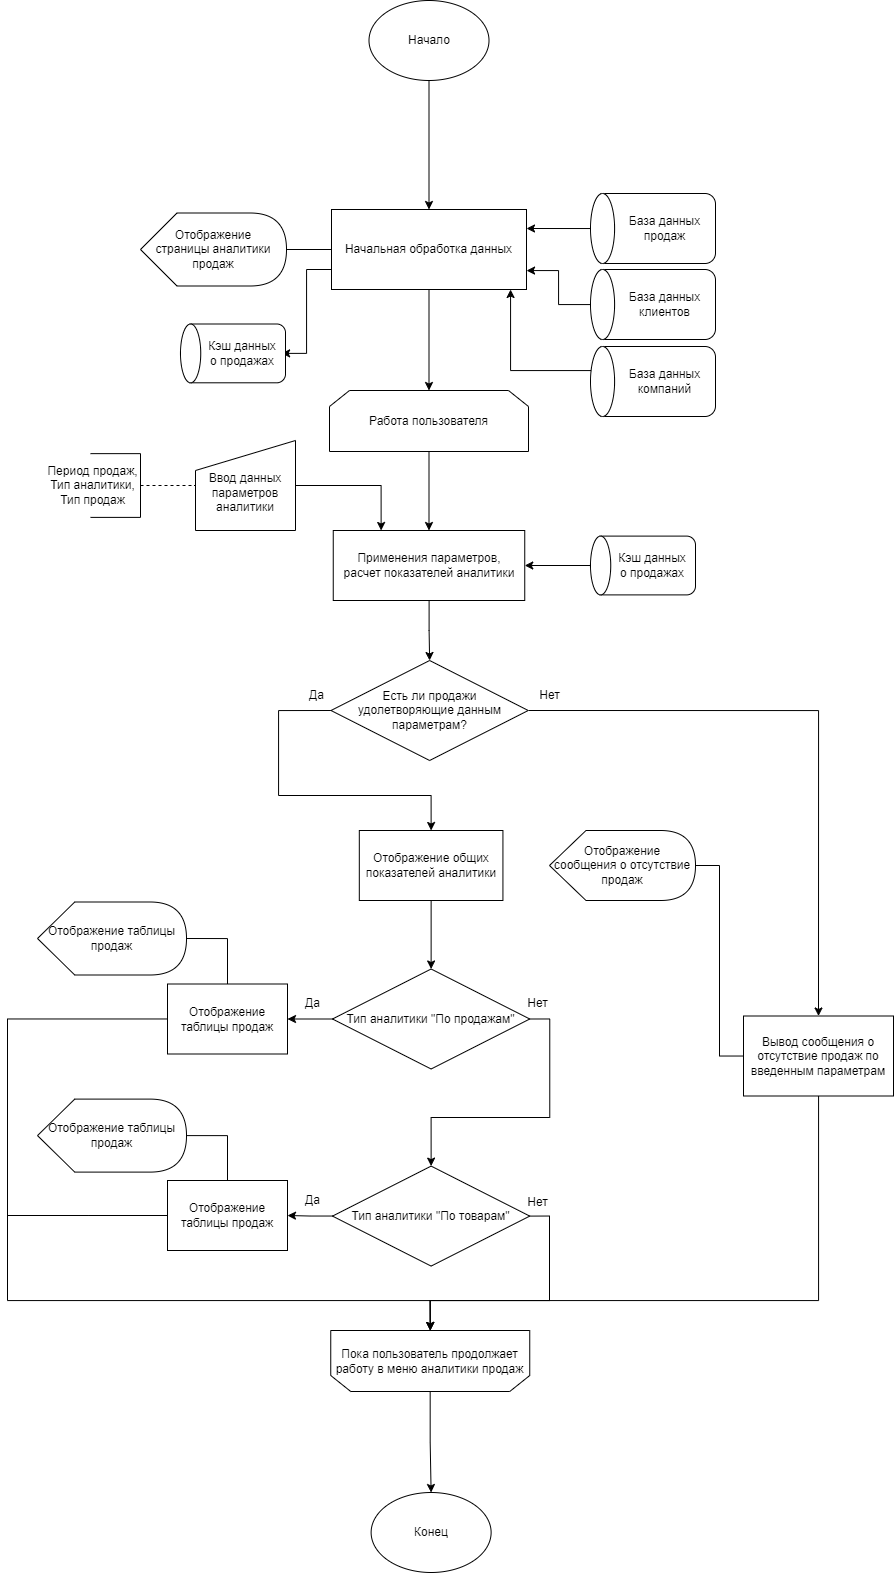

The diagram above was exported from draw.io. Its source (the exported page's mxGraphModel, read from the mxfile embedded in the PNG):
<mxGraphModel dx="899" dy="741" grid="1" gridSize="10" guides="1" tooltips="1" connect="1" arrows="1" fold="1" page="1" pageScale="1" pageWidth="1654" pageHeight="1169" math="0" shadow="0">
  <root>
    <mxCell id="0" />
    <mxCell id="1" parent="0" />
    <mxCell id="TI3ynBDGx0wDsInutYfE-86" style="edgeStyle=orthogonalEdgeStyle;rounded=0;orthogonalLoop=1;jettySize=auto;html=1;exitX=0;exitY=0.5;exitDx=0;exitDy=0;entryX=1;entryY=0.5;entryDx=0;entryDy=0;entryPerimeter=0;endArrow=none;endFill=0;" parent="1" source="TI3ynBDGx0wDsInutYfE-88" target="TI3ynBDGx0wDsInutYfE-110" edge="1">
      <mxGeometry relative="1" as="geometry" />
    </mxCell>
    <mxCell id="TI3ynBDGx0wDsInutYfE-87" style="edgeStyle=orthogonalEdgeStyle;rounded=0;orthogonalLoop=1;jettySize=auto;html=1;exitX=0;exitY=0.75;exitDx=0;exitDy=0;entryX=1;entryY=0.5;entryDx=0;entryDy=0;" parent="1" source="TI3ynBDGx0wDsInutYfE-88" target="TI3ynBDGx0wDsInutYfE-106" edge="1">
      <mxGeometry relative="1" as="geometry" />
    </mxCell>
    <mxCell id="TI3ynBDGx0wDsInutYfE-115" style="edgeStyle=orthogonalEdgeStyle;rounded=0;orthogonalLoop=1;jettySize=auto;html=1;entryX=0.5;entryY=0;entryDx=0;entryDy=0;" parent="1" source="TI3ynBDGx0wDsInutYfE-88" target="TI3ynBDGx0wDsInutYfE-114" edge="1">
      <mxGeometry relative="1" as="geometry" />
    </mxCell>
    <mxCell id="TI3ynBDGx0wDsInutYfE-88" value="Начальная обработка данных" style="rounded=0;whiteSpace=wrap;html=1;" parent="1" vertex="1">
      <mxGeometry x="503" y="259" width="195" height="80" as="geometry" />
    </mxCell>
    <mxCell id="TI3ynBDGx0wDsInutYfE-89" style="edgeStyle=orthogonalEdgeStyle;rounded=0;orthogonalLoop=1;jettySize=auto;html=1;entryX=1;entryY=0.5;entryDx=0;entryDy=0;exitX=0;exitY=0.5;exitDx=0;exitDy=0;" parent="1" source="TI3ynBDGx0wDsInutYfE-92" edge="1">
      <mxGeometry relative="1" as="geometry">
        <mxPoint x="808" y="278" as="sourcePoint" />
        <mxPoint x="698" y="278" as="targetPoint" />
        <Array as="points">
          <mxPoint x="818" y="278" />
        </Array>
      </mxGeometry>
    </mxCell>
    <mxCell id="TI3ynBDGx0wDsInutYfE-90" value="" style="group" parent="1" vertex="1" connectable="0">
      <mxGeometry x="762" y="243" width="125" height="70" as="geometry" />
    </mxCell>
    <mxCell id="TI3ynBDGx0wDsInutYfE-91" value="" style="rounded=1;whiteSpace=wrap;html=1;" parent="TI3ynBDGx0wDsInutYfE-90" vertex="1">
      <mxGeometry x="4.62962962962963" width="120.37037037037037" height="70" as="geometry" />
    </mxCell>
    <mxCell id="TI3ynBDGx0wDsInutYfE-92" value="" style="ellipse;whiteSpace=wrap;html=1;" parent="TI3ynBDGx0wDsInutYfE-90" vertex="1">
      <mxGeometry width="24.074074074074073" height="70" as="geometry" />
    </mxCell>
    <mxCell id="TI3ynBDGx0wDsInutYfE-93" value="База данных продаж" style="text;html=1;strokeColor=none;fillColor=none;align=center;verticalAlign=middle;whiteSpace=wrap;rounded=0;" parent="TI3ynBDGx0wDsInutYfE-90" vertex="1">
      <mxGeometry x="27.77777777777778" width="92.5925925925926" height="70" as="geometry" />
    </mxCell>
    <mxCell id="TI3ynBDGx0wDsInutYfE-94" value="" style="group" parent="1" vertex="1" connectable="0">
      <mxGeometry x="762" y="319" width="125" height="70" as="geometry" />
    </mxCell>
    <mxCell id="TI3ynBDGx0wDsInutYfE-95" value="" style="rounded=1;whiteSpace=wrap;html=1;" parent="TI3ynBDGx0wDsInutYfE-94" vertex="1">
      <mxGeometry x="4.62962962962963" width="120.37037037037037" height="70" as="geometry" />
    </mxCell>
    <mxCell id="TI3ynBDGx0wDsInutYfE-96" value="" style="ellipse;whiteSpace=wrap;html=1;" parent="TI3ynBDGx0wDsInutYfE-94" vertex="1">
      <mxGeometry width="24.074074074074073" height="70" as="geometry" />
    </mxCell>
    <mxCell id="TI3ynBDGx0wDsInutYfE-97" value="База данных клиентов" style="text;html=1;strokeColor=none;fillColor=none;align=center;verticalAlign=middle;whiteSpace=wrap;rounded=0;" parent="TI3ynBDGx0wDsInutYfE-94" vertex="1">
      <mxGeometry x="27.77777777777778" width="92.5925925925926" height="70" as="geometry" />
    </mxCell>
    <mxCell id="TI3ynBDGx0wDsInutYfE-98" value="" style="group" parent="1" vertex="1" connectable="0">
      <mxGeometry x="762" y="396" width="125" height="70" as="geometry" />
    </mxCell>
    <mxCell id="TI3ynBDGx0wDsInutYfE-99" value="" style="rounded=1;whiteSpace=wrap;html=1;" parent="TI3ynBDGx0wDsInutYfE-98" vertex="1">
      <mxGeometry x="4.62962962962963" width="120.37037037037037" height="70" as="geometry" />
    </mxCell>
    <mxCell id="TI3ynBDGx0wDsInutYfE-100" value="" style="ellipse;whiteSpace=wrap;html=1;" parent="TI3ynBDGx0wDsInutYfE-98" vertex="1">
      <mxGeometry width="24.074074074074073" height="70" as="geometry" />
    </mxCell>
    <mxCell id="TI3ynBDGx0wDsInutYfE-101" value="База данных компаний" style="text;html=1;strokeColor=none;fillColor=none;align=center;verticalAlign=middle;whiteSpace=wrap;rounded=0;" parent="TI3ynBDGx0wDsInutYfE-98" vertex="1">
      <mxGeometry x="27.77777777777778" width="92.5925925925926" height="70" as="geometry" />
    </mxCell>
    <mxCell id="TI3ynBDGx0wDsInutYfE-102" style="edgeStyle=orthogonalEdgeStyle;rounded=0;orthogonalLoop=1;jettySize=auto;html=1;" parent="1" source="TI3ynBDGx0wDsInutYfE-96" edge="1">
      <mxGeometry relative="1" as="geometry">
        <mxPoint x="698" y="320" as="targetPoint" />
        <Array as="points">
          <mxPoint x="730" y="354" />
          <mxPoint x="730" y="320" />
          <mxPoint x="698" y="320" />
        </Array>
      </mxGeometry>
    </mxCell>
    <mxCell id="TI3ynBDGx0wDsInutYfE-103" value="" style="group" parent="1" vertex="1" connectable="0">
      <mxGeometry x="352" y="373.5" width="105" height="58.8" as="geometry" />
    </mxCell>
    <mxCell id="TI3ynBDGx0wDsInutYfE-104" value="" style="rounded=1;whiteSpace=wrap;html=1;" parent="TI3ynBDGx0wDsInutYfE-103" vertex="1">
      <mxGeometry x="3.888888888888889" width="101.1111111111111" height="58.8" as="geometry" />
    </mxCell>
    <mxCell id="TI3ynBDGx0wDsInutYfE-105" value="" style="ellipse;whiteSpace=wrap;html=1;" parent="TI3ynBDGx0wDsInutYfE-103" vertex="1">
      <mxGeometry width="20.22222222222222" height="58.8" as="geometry" />
    </mxCell>
    <mxCell id="TI3ynBDGx0wDsInutYfE-106" value="Кэш данных о продажах" style="text;html=1;strokeColor=none;fillColor=none;align=center;verticalAlign=middle;whiteSpace=wrap;rounded=0;" parent="TI3ynBDGx0wDsInutYfE-103" vertex="1">
      <mxGeometry x="23.333333333333332" width="77.77777777777777" height="58.8" as="geometry" />
    </mxCell>
    <mxCell id="TI3ynBDGx0wDsInutYfE-107" style="edgeStyle=orthogonalEdgeStyle;rounded=0;orthogonalLoop=1;jettySize=auto;html=1;" parent="1" source="TI3ynBDGx0wDsInutYfE-100" target="TI3ynBDGx0wDsInutYfE-88" edge="1">
      <mxGeometry relative="1" as="geometry">
        <Array as="points">
          <mxPoint x="682" y="420" />
        </Array>
        <mxPoint x="712" y="390" as="targetPoint" />
      </mxGeometry>
    </mxCell>
    <mxCell id="TI3ynBDGx0wDsInutYfE-110" value="Отображение &lt;br&gt;страницы аналитики продаж" style="shape=display;whiteSpace=wrap;html=1;" parent="1" vertex="1">
      <mxGeometry x="312" y="262.5" width="146" height="73" as="geometry" />
    </mxCell>
    <mxCell id="TI3ynBDGx0wDsInutYfE-117" style="edgeStyle=orthogonalEdgeStyle;rounded=0;orthogonalLoop=1;jettySize=auto;html=1;exitX=0.5;exitY=1;exitDx=0;exitDy=0;entryX=0.5;entryY=0;entryDx=0;entryDy=0;" parent="1" source="TI3ynBDGx0wDsInutYfE-114" target="TI3ynBDGx0wDsInutYfE-116" edge="1">
      <mxGeometry relative="1" as="geometry" />
    </mxCell>
    <mxCell id="TI3ynBDGx0wDsInutYfE-114" value="Работа пользователя" style="shape=loopLimit;whiteSpace=wrap;html=1;" parent="1" vertex="1">
      <mxGeometry x="501" y="440" width="199" height="61" as="geometry" />
    </mxCell>
    <mxCell id="TI3ynBDGx0wDsInutYfE-157" style="edgeStyle=orthogonalEdgeStyle;rounded=0;orthogonalLoop=1;jettySize=auto;html=1;entryX=0.5;entryY=0;entryDx=0;entryDy=0;" parent="1" source="TI3ynBDGx0wDsInutYfE-116" target="TI3ynBDGx0wDsInutYfE-129" edge="1">
      <mxGeometry relative="1" as="geometry">
        <mxPoint x="837.5" y="679.9999999999998" as="targetPoint" />
      </mxGeometry>
    </mxCell>
    <mxCell id="TI3ynBDGx0wDsInutYfE-116" value="Применения параметров, &lt;br&gt;расчет показателей аналитики" style="rounded=0;whiteSpace=wrap;html=1;" parent="1" vertex="1">
      <mxGeometry x="504.75" y="580" width="191.5" height="70" as="geometry" />
    </mxCell>
    <mxCell id="TI3ynBDGx0wDsInutYfE-119" style="edgeStyle=orthogonalEdgeStyle;rounded=0;orthogonalLoop=1;jettySize=auto;html=1;entryX=0.25;entryY=0;entryDx=0;entryDy=0;" parent="1" source="TI3ynBDGx0wDsInutYfE-118" target="TI3ynBDGx0wDsInutYfE-116" edge="1">
      <mxGeometry relative="1" as="geometry" />
    </mxCell>
    <mxCell id="TI3ynBDGx0wDsInutYfE-118" value="&lt;br&gt;Ввод данных параметров аналитики" style="shape=manualInput;whiteSpace=wrap;html=1;" parent="1" vertex="1">
      <mxGeometry x="367" y="490" width="100" height="90" as="geometry" />
    </mxCell>
    <mxCell id="TI3ynBDGx0wDsInutYfE-127" style="edgeStyle=orthogonalEdgeStyle;rounded=0;orthogonalLoop=1;jettySize=auto;html=1;entryX=0;entryY=0.5;entryDx=0;entryDy=0;endArrow=none;endFill=0;dashed=1;" parent="1" source="TI3ynBDGx0wDsInutYfE-126" target="TI3ynBDGx0wDsInutYfE-118" edge="1">
      <mxGeometry relative="1" as="geometry" />
    </mxCell>
    <mxCell id="TI3ynBDGx0wDsInutYfE-126" value="" style="strokeWidth=1;html=1;shape=mxgraph.flowchart.annotation_1;align=left;pointerEvents=1;direction=west;" parent="1" vertex="1">
      <mxGeometry x="262" y="503.13" width="50" height="63.75" as="geometry" />
    </mxCell>
    <mxCell id="TI3ynBDGx0wDsInutYfE-128" value="Период продаж,&lt;br&gt;Тип аналитики,&lt;br&gt;Тип продаж" style="text;html=1;align=center;verticalAlign=middle;resizable=0;points=[];autosize=1;strokeColor=none;fillColor=none;" parent="1" vertex="1">
      <mxGeometry x="209" y="505" width="110" height="60" as="geometry" />
    </mxCell>
    <mxCell id="TI3ynBDGx0wDsInutYfE-191" style="edgeStyle=orthogonalEdgeStyle;rounded=0;orthogonalLoop=1;jettySize=auto;html=1;entryX=0.5;entryY=0;entryDx=0;entryDy=0;exitX=1;exitY=0.5;exitDx=0;exitDy=0;" parent="1" source="TI3ynBDGx0wDsInutYfE-129" target="TI3ynBDGx0wDsInutYfE-176" edge="1">
      <mxGeometry relative="1" as="geometry">
        <Array as="points">
          <mxPoint x="990" y="760" />
        </Array>
        <mxPoint x="958.25" y="842" as="targetPoint" />
      </mxGeometry>
    </mxCell>
    <mxCell id="dJsm-ZmQnRCkFto4R5Wr-1" style="edgeStyle=orthogonalEdgeStyle;rounded=0;orthogonalLoop=1;jettySize=auto;html=1;exitX=0;exitY=0.5;exitDx=0;exitDy=0;entryX=0.5;entryY=0;entryDx=0;entryDy=0;" parent="1" source="TI3ynBDGx0wDsInutYfE-129" target="TI3ynBDGx0wDsInutYfE-200" edge="1">
      <mxGeometry relative="1" as="geometry">
        <Array as="points">
          <mxPoint x="450" y="760" />
          <mxPoint x="450" y="845" />
          <mxPoint x="603" y="845" />
        </Array>
      </mxGeometry>
    </mxCell>
    <mxCell id="TI3ynBDGx0wDsInutYfE-129" value="Есть ли продажи &lt;br&gt;удолетворяющие данным параметрам?" style="rhombus;whiteSpace=wrap;html=1;" parent="1" vertex="1">
      <mxGeometry x="502.5" y="710" width="197.25" height="100" as="geometry" />
    </mxCell>
    <mxCell id="TI3ynBDGx0wDsInutYfE-133" value="" style="group" parent="1" vertex="1" connectable="0">
      <mxGeometry x="762" y="585.6" width="105" height="58.8" as="geometry" />
    </mxCell>
    <mxCell id="TI3ynBDGx0wDsInutYfE-134" value="" style="rounded=1;whiteSpace=wrap;html=1;" parent="TI3ynBDGx0wDsInutYfE-133" vertex="1">
      <mxGeometry x="3.888888888888889" width="101.1111111111111" height="58.8" as="geometry" />
    </mxCell>
    <mxCell id="TI3ynBDGx0wDsInutYfE-135" value="" style="ellipse;whiteSpace=wrap;html=1;" parent="TI3ynBDGx0wDsInutYfE-133" vertex="1">
      <mxGeometry width="20.22222222222222" height="58.8" as="geometry" />
    </mxCell>
    <mxCell id="TI3ynBDGx0wDsInutYfE-136" value="Кэш данных о продажах" style="text;html=1;strokeColor=none;fillColor=none;align=center;verticalAlign=middle;whiteSpace=wrap;rounded=0;" parent="TI3ynBDGx0wDsInutYfE-133" vertex="1">
      <mxGeometry x="23.333333333333332" width="77.77777777777777" height="58.8" as="geometry" />
    </mxCell>
    <mxCell id="TI3ynBDGx0wDsInutYfE-140" value="Нет" style="text;html=1;align=center;verticalAlign=middle;resizable=0;points=[];autosize=1;strokeColor=none;fillColor=none;" parent="1" vertex="1">
      <mxGeometry x="701.25" y="730" width="40" height="30" as="geometry" />
    </mxCell>
    <mxCell id="TI3ynBDGx0wDsInutYfE-143" value="Да" style="text;html=1;align=center;verticalAlign=middle;resizable=0;points=[];autosize=1;strokeColor=none;fillColor=none;" parent="1" vertex="1">
      <mxGeometry x="467.62" y="730" width="40" height="30" as="geometry" />
    </mxCell>
    <mxCell id="TI3ynBDGx0wDsInutYfE-159" style="edgeStyle=orthogonalEdgeStyle;rounded=0;orthogonalLoop=1;jettySize=auto;html=1;entryX=1;entryY=0.5;entryDx=0;entryDy=0;" parent="1" source="TI3ynBDGx0wDsInutYfE-135" target="TI3ynBDGx0wDsInutYfE-116" edge="1">
      <mxGeometry relative="1" as="geometry" />
    </mxCell>
    <mxCell id="TI3ynBDGx0wDsInutYfE-174" style="edgeStyle=orthogonalEdgeStyle;rounded=0;orthogonalLoop=1;jettySize=auto;html=1;entryX=1;entryY=0.5;entryDx=0;entryDy=0;entryPerimeter=0;endArrow=none;endFill=0;" parent="1" source="TI3ynBDGx0wDsInutYfE-176" target="TI3ynBDGx0wDsInutYfE-177" edge="1">
      <mxGeometry relative="1" as="geometry" />
    </mxCell>
    <mxCell id="TI3ynBDGx0wDsInutYfE-231" style="edgeStyle=orthogonalEdgeStyle;rounded=0;orthogonalLoop=1;jettySize=auto;html=1;entryX=0.5;entryY=1;entryDx=0;entryDy=0;" parent="1" source="TI3ynBDGx0wDsInutYfE-176" target="TI3ynBDGx0wDsInutYfE-223" edge="1">
      <mxGeometry relative="1" as="geometry">
        <Array as="points">
          <mxPoint x="990" y="1350" />
          <mxPoint x="602" y="1350" />
        </Array>
      </mxGeometry>
    </mxCell>
    <mxCell id="TI3ynBDGx0wDsInutYfE-176" value="Вывод сообщения о отсутствие продаж по введенным параметрам" style="rounded=0;whiteSpace=wrap;html=1;" parent="1" vertex="1">
      <mxGeometry x="915" y="1065.5" width="150" height="80" as="geometry" />
    </mxCell>
    <mxCell id="TI3ynBDGx0wDsInutYfE-177" value="Отображение &lt;br&gt;сообщения о отсутствие продаж" style="shape=display;whiteSpace=wrap;html=1;" parent="1" vertex="1">
      <mxGeometry x="721" y="880" width="146" height="70" as="geometry" />
    </mxCell>
    <mxCell id="TI3ynBDGx0wDsInutYfE-179" value="Отображение таблицы продаж" style="shape=display;whiteSpace=wrap;html=1;" parent="1" vertex="1">
      <mxGeometry x="209" y="951.5" width="149" height="73" as="geometry" />
    </mxCell>
    <mxCell id="TI3ynBDGx0wDsInutYfE-212" style="edgeStyle=orthogonalEdgeStyle;rounded=0;orthogonalLoop=1;jettySize=auto;html=1;entryX=1;entryY=0.5;entryDx=0;entryDy=0;" parent="1" source="TI3ynBDGx0wDsInutYfE-181" target="TI3ynBDGx0wDsInutYfE-183" edge="1">
      <mxGeometry relative="1" as="geometry" />
    </mxCell>
    <mxCell id="TI3ynBDGx0wDsInutYfE-219" style="edgeStyle=orthogonalEdgeStyle;rounded=0;orthogonalLoop=1;jettySize=auto;html=1;exitX=1;exitY=0.5;exitDx=0;exitDy=0;entryX=0.5;entryY=0;entryDx=0;entryDy=0;" parent="1" source="TI3ynBDGx0wDsInutYfE-181" target="TI3ynBDGx0wDsInutYfE-215" edge="1">
      <mxGeometry relative="1" as="geometry" />
    </mxCell>
    <mxCell id="TI3ynBDGx0wDsInutYfE-181" value="Тип аналитики &quot;По продажам&quot;" style="rhombus;whiteSpace=wrap;html=1;" parent="1" vertex="1">
      <mxGeometry x="504" y="1018.5" width="197.25" height="100" as="geometry" />
    </mxCell>
    <mxCell id="TI3ynBDGx0wDsInutYfE-182" style="edgeStyle=orthogonalEdgeStyle;rounded=0;orthogonalLoop=1;jettySize=auto;html=1;entryX=1;entryY=0.5;entryDx=0;entryDy=0;entryPerimeter=0;endArrow=none;endFill=0;" parent="1" source="TI3ynBDGx0wDsInutYfE-183" target="TI3ynBDGx0wDsInutYfE-179" edge="1">
      <mxGeometry relative="1" as="geometry" />
    </mxCell>
    <mxCell id="TI3ynBDGx0wDsInutYfE-234" style="edgeStyle=orthogonalEdgeStyle;rounded=0;orthogonalLoop=1;jettySize=auto;html=1;entryX=0.5;entryY=1;entryDx=0;entryDy=0;" parent="1" source="TI3ynBDGx0wDsInutYfE-183" target="TI3ynBDGx0wDsInutYfE-223" edge="1">
      <mxGeometry relative="1" as="geometry">
        <Array as="points">
          <mxPoint x="179" y="1068" />
          <mxPoint x="179" y="1350" />
          <mxPoint x="602" y="1350" />
        </Array>
      </mxGeometry>
    </mxCell>
    <mxCell id="TI3ynBDGx0wDsInutYfE-183" value="Отображение таблицы продаж" style="rounded=0;whiteSpace=wrap;html=1;" parent="1" vertex="1">
      <mxGeometry x="339" y="1033.5" width="120" height="70" as="geometry" />
    </mxCell>
    <mxCell id="TI3ynBDGx0wDsInutYfE-188" value="Да" style="text;html=1;align=center;verticalAlign=middle;resizable=0;points=[];autosize=1;strokeColor=none;fillColor=none;" parent="1" vertex="1">
      <mxGeometry x="464" y="1037.5" width="40" height="30" as="geometry" />
    </mxCell>
    <mxCell id="TI3ynBDGx0wDsInutYfE-202" style="edgeStyle=orthogonalEdgeStyle;rounded=0;orthogonalLoop=1;jettySize=auto;html=1;entryX=0.5;entryY=0;entryDx=0;entryDy=0;" parent="1" source="TI3ynBDGx0wDsInutYfE-200" target="TI3ynBDGx0wDsInutYfE-181" edge="1">
      <mxGeometry relative="1" as="geometry" />
    </mxCell>
    <mxCell id="TI3ynBDGx0wDsInutYfE-200" value="Отображение общих показателей аналитики" style="rounded=0;whiteSpace=wrap;html=1;" parent="1" vertex="1">
      <mxGeometry x="530.81" y="880" width="143.62" height="70" as="geometry" />
    </mxCell>
    <mxCell id="TI3ynBDGx0wDsInutYfE-213" value="Отображение таблицы продаж" style="shape=display;whiteSpace=wrap;html=1;" parent="1" vertex="1">
      <mxGeometry x="209" y="1148.6" width="149" height="73" as="geometry" />
    </mxCell>
    <mxCell id="TI3ynBDGx0wDsInutYfE-214" style="edgeStyle=orthogonalEdgeStyle;rounded=0;orthogonalLoop=1;jettySize=auto;html=1;entryX=1;entryY=0.5;entryDx=0;entryDy=0;" parent="1" source="TI3ynBDGx0wDsInutYfE-215" target="TI3ynBDGx0wDsInutYfE-217" edge="1">
      <mxGeometry relative="1" as="geometry" />
    </mxCell>
    <mxCell id="TI3ynBDGx0wDsInutYfE-233" style="edgeStyle=orthogonalEdgeStyle;rounded=0;orthogonalLoop=1;jettySize=auto;html=1;entryX=0.5;entryY=1;entryDx=0;entryDy=0;exitX=1;exitY=0.5;exitDx=0;exitDy=0;" parent="1" source="TI3ynBDGx0wDsInutYfE-215" target="TI3ynBDGx0wDsInutYfE-223" edge="1">
      <mxGeometry relative="1" as="geometry">
        <Array as="points">
          <mxPoint x="721" y="1266" />
          <mxPoint x="721" y="1350" />
          <mxPoint x="602" y="1350" />
        </Array>
      </mxGeometry>
    </mxCell>
    <mxCell id="TI3ynBDGx0wDsInutYfE-215" value="Тип аналитики &quot;По товарам&quot;" style="rhombus;whiteSpace=wrap;html=1;" parent="1" vertex="1">
      <mxGeometry x="504" y="1215.6" width="197.25" height="100" as="geometry" />
    </mxCell>
    <mxCell id="TI3ynBDGx0wDsInutYfE-216" style="edgeStyle=orthogonalEdgeStyle;rounded=0;orthogonalLoop=1;jettySize=auto;html=1;entryX=1;entryY=0.5;entryDx=0;entryDy=0;entryPerimeter=0;endArrow=none;endFill=0;" parent="1" source="TI3ynBDGx0wDsInutYfE-217" target="TI3ynBDGx0wDsInutYfE-213" edge="1">
      <mxGeometry relative="1" as="geometry" />
    </mxCell>
    <mxCell id="TI3ynBDGx0wDsInutYfE-236" style="edgeStyle=orthogonalEdgeStyle;rounded=0;orthogonalLoop=1;jettySize=auto;html=1;endArrow=none;endFill=0;" parent="1" source="TI3ynBDGx0wDsInutYfE-217" edge="1">
      <mxGeometry relative="1" as="geometry">
        <mxPoint x="179" y="1265" as="targetPoint" />
      </mxGeometry>
    </mxCell>
    <mxCell id="TI3ynBDGx0wDsInutYfE-217" value="Отображение таблицы продаж" style="rounded=0;whiteSpace=wrap;html=1;" parent="1" vertex="1">
      <mxGeometry x="339" y="1230" width="120" height="70" as="geometry" />
    </mxCell>
    <mxCell id="TI3ynBDGx0wDsInutYfE-218" value="Да" style="text;html=1;align=center;verticalAlign=middle;resizable=0;points=[];autosize=1;strokeColor=none;fillColor=none;" parent="1" vertex="1">
      <mxGeometry x="464" y="1234.6" width="40" height="30" as="geometry" />
    </mxCell>
    <mxCell id="TI3ynBDGx0wDsInutYfE-220" value="Нет" style="text;html=1;align=center;verticalAlign=middle;resizable=0;points=[];autosize=1;strokeColor=none;fillColor=none;" parent="1" vertex="1">
      <mxGeometry x="689" y="1037.5" width="40" height="30" as="geometry" />
    </mxCell>
    <mxCell id="TI3ynBDGx0wDsInutYfE-228" style="edgeStyle=orthogonalEdgeStyle;rounded=0;orthogonalLoop=1;jettySize=auto;html=1;" parent="1" source="TI3ynBDGx0wDsInutYfE-223" target="TI3ynBDGx0wDsInutYfE-227" edge="1">
      <mxGeometry relative="1" as="geometry" />
    </mxCell>
    <mxCell id="TI3ynBDGx0wDsInutYfE-223" value="Пока пользователь продолжает работу в меню аналитики продаж" style="shape=loopLimit;whiteSpace=wrap;html=1;direction=west;" parent="1" vertex="1">
      <mxGeometry x="502.2499999999998" y="1380" width="199" height="61" as="geometry" />
    </mxCell>
    <mxCell id="TI3ynBDGx0wDsInutYfE-226" value="Нет" style="text;html=1;align=center;verticalAlign=middle;resizable=0;points=[];autosize=1;strokeColor=none;fillColor=none;" parent="1" vertex="1">
      <mxGeometry x="689" y="1236.9" width="40" height="30" as="geometry" />
    </mxCell>
    <mxCell id="TI3ynBDGx0wDsInutYfE-227" value="Конец" style="ellipse;whiteSpace=wrap;html=1;fontSize=12;" parent="1" vertex="1">
      <mxGeometry x="542.6199999999999" y="1542" width="120" height="80" as="geometry" />
    </mxCell>
    <mxCell id="F_4nTvB2kkHT0xNo7ncS-4" style="edgeStyle=orthogonalEdgeStyle;rounded=0;orthogonalLoop=1;jettySize=auto;html=1;entryX=0.5;entryY=0;entryDx=0;entryDy=0;" parent="1" source="F_4nTvB2kkHT0xNo7ncS-1" target="TI3ynBDGx0wDsInutYfE-88" edge="1">
      <mxGeometry relative="1" as="geometry" />
    </mxCell>
    <mxCell id="F_4nTvB2kkHT0xNo7ncS-1" value="Начало" style="ellipse;whiteSpace=wrap;html=1;fontSize=12;" parent="1" vertex="1">
      <mxGeometry x="540.5" y="50" width="120" height="80" as="geometry" />
    </mxCell>
  </root>
</mxGraphModel>